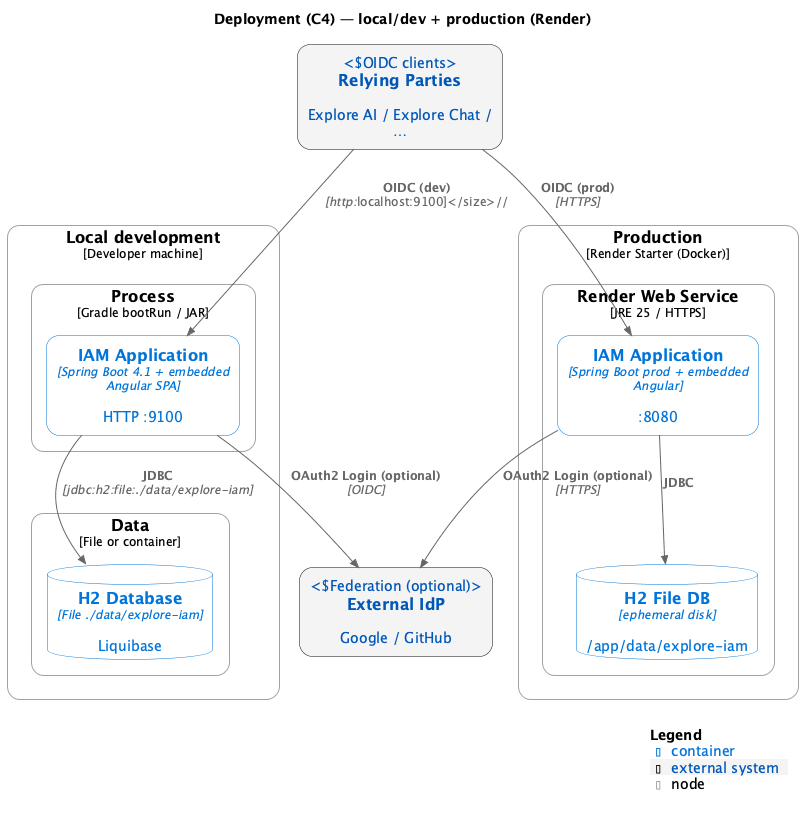

The diagram above was rendered by PlantUML. Its source (embedded in the PNG):
@startuml C4-Deployment
!theme C4_blue_new from https://raw.githubusercontent.com/plantuml-stdlib/C4-PlantUML/master/themes
!include https://raw.githubusercontent.com/plantuml-stdlib/C4-PlantUML/master/C4_Deployment.puml

title Deployment (C4) — local/dev + production (Render)

Deployment_Node(local, "Local development", "Developer machine") {
    Deployment_Node(local_proc, "Process", "Gradle bootRun / JAR") {
        Container(iam_local, "IAM Application", "Spring Boot 4.1 + embedded Angular SPA", "HTTP :9100")
    }
    Deployment_Node(local_data, "Data", "File or container") {
        ContainerDb(h2, "H2 Database", "File ./data/explore-iam", "Liquibase")
    }
    Rel(iam_local, h2, "JDBC", "jdbc:h2:file:./data/explore-iam")
}

Deployment_Node(prod, "Production", "Render Starter (Docker)") {
    Deployment_Node(render, "Render Web Service", "JRE 25 / HTTPS") {
        Container(iam_prod, "IAM Application", "Spring Boot prod + embedded Angular", ":8080")
        ContainerDb(h2_prod, "H2 File DB", "ephemeral disk", "/app/data/explore-iam")
    }
    Rel(iam_prod, h2_prod, "JDBC")
}

System_Ext(rps, "Relying Parties", "Explore AI / Explore Chat / …", "OIDC clients")
System_Ext(idp, "External IdP", "Google / GitHub", "Federation (optional)")

Rel(rps, iam_local, "OIDC (dev)", "http://localhost:9100")
Rel(rps, iam_prod, "OIDC (prod)", "HTTPS")
Rel(iam_local, idp, "OAuth2 Login (optional)", "OIDC")
Rel(iam_prod, idp, "OAuth2 Login (optional)", "HTTPS")

SHOW_LEGEND()

@enduml